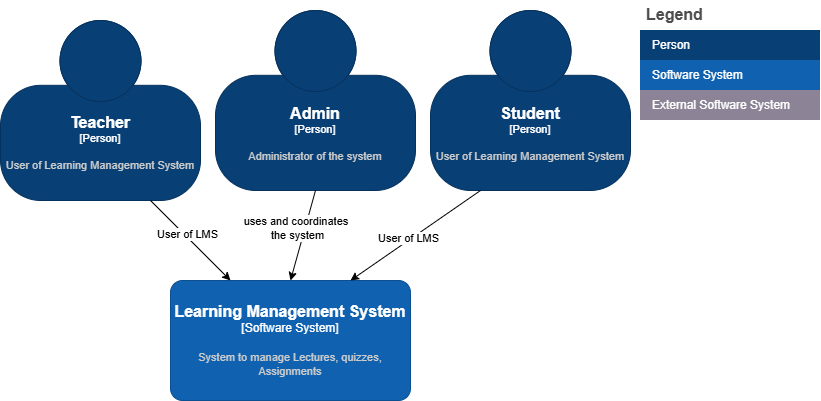

The diagram above was exported from draw.io. Its source (the exported page's mxGraphModel, read from the mxfile embedded in the PNG):
<mxGraphModel dx="855" dy="1709" grid="1" gridSize="10" guides="1" tooltips="1" connect="1" arrows="1" fold="1" page="1" pageScale="1" pageWidth="850" pageHeight="1100" math="0" shadow="0">
  <root>
    <mxCell id="0" />
    <mxCell id="1" parent="0" />
    <object placeholders="1" c4Name="Student" c4Type="Person" c4Description="User of Learning Management System" label="&lt;font style=&quot;font-size: 16px&quot;&gt;&lt;b&gt;%c4Name%&lt;/b&gt;&lt;/font&gt;&lt;div&gt;[%c4Type%]&lt;/div&gt;&lt;br&gt;&lt;div&gt;&lt;font style=&quot;font-size: 11px&quot;&gt;&lt;font color=&quot;#cccccc&quot;&gt;%c4Description%&lt;/font&gt;&lt;/div&gt;" id="9RFJY7oVG3i8-oz8-FGo-1">
      <mxCell parent="1" style="html=1;fontSize=11;dashed=0;whiteSpace=wrap;fillColor=#083F75;strokeColor=#06315C;fontColor=#ffffff;shape=mxgraph.c4.person2;align=center;metaEdit=1;points=[[0.5,0,0],[1,0.5,0],[1,0.75,0],[0.75,1,0],[0.5,1,0],[0.25,1,0],[0,0.75,0],[0,0.5,0]];resizable=0;" vertex="1">
        <mxGeometry height="180" width="200" x="460" y="-150" as="geometry" />
      </mxCell>
    </object>
    <object placeholders="1" c4Name="Teacher" c4Type="Person" c4Description="User of Learning Management System" label="&lt;font style=&quot;font-size: 16px&quot;&gt;&lt;b&gt;%c4Name%&lt;/b&gt;&lt;/font&gt;&lt;div&gt;[%c4Type%]&lt;/div&gt;&lt;br&gt;&lt;div&gt;&lt;font style=&quot;font-size: 11px&quot;&gt;&lt;font color=&quot;#cccccc&quot;&gt;%c4Description%&lt;/font&gt;&lt;/div&gt;" id="9RFJY7oVG3i8-oz8-FGo-2">
      <mxCell parent="1" style="html=1;fontSize=11;dashed=0;whiteSpace=wrap;fillColor=#083F75;strokeColor=#06315C;fontColor=#ffffff;shape=mxgraph.c4.person2;align=center;metaEdit=1;points=[[0.5,0,0],[1,0.5,0],[1,0.75,0],[0.75,1,0],[0.5,1,0],[0.25,1,0],[0,0.75,0],[0,0.5,0]];resizable=0;" vertex="1">
        <mxGeometry height="180" width="200" x="30" y="-140" as="geometry" />
      </mxCell>
    </object>
    <object placeholders="1" c4Name="Learning Management System" c4Type="Software System" c4Description="System to manage Lectures, quizzes, Assignments" label="&lt;font style=&quot;font-size: 16px&quot;&gt;&lt;b&gt;%c4Name%&lt;/b&gt;&lt;/font&gt;&lt;div&gt;[%c4Type%]&lt;/div&gt;&lt;br&gt;&lt;div&gt;&lt;font style=&quot;font-size: 11px&quot;&gt;&lt;font color=&quot;#cccccc&quot;&gt;%c4Description%&lt;/font&gt;&lt;/div&gt;" id="9RFJY7oVG3i8-oz8-FGo-3">
      <mxCell parent="1" style="rounded=1;whiteSpace=wrap;html=1;labelBackgroundColor=none;fillColor=#1061B0;fontColor=#ffffff;align=center;arcSize=10;strokeColor=#0D5091;metaEdit=1;resizable=0;points=[[0.25,0,0],[0.5,0,0],[0.75,0,0],[1,0.25,0],[1,0.5,0],[1,0.75,0],[0.75,1,0],[0.5,1,0],[0.25,1,0],[0,0.75,0],[0,0.5,0],[0,0.25,0]];" vertex="1">
        <mxGeometry height="120" width="240" x="200" y="120" as="geometry" />
      </mxCell>
    </object>
    <mxCell id="9RFJY7oVG3i8-oz8-FGo-4" parent="1" style="shape=table;startSize=30;container=1;collapsible=0;childLayout=tableLayout;fontSize=16;align=left;verticalAlign=top;fillColor=none;strokeColor=none;fontColor=#4D4D4D;fontStyle=1;spacingLeft=6;spacing=0;resizable=0;" value="Legend" vertex="1">
      <mxGeometry height="120" width="180" x="670" y="-160" as="geometry" />
    </mxCell>
    <mxCell id="9RFJY7oVG3i8-oz8-FGo-5" parent="9RFJY7oVG3i8-oz8-FGo-4" style="shape=tableRow;horizontal=0;startSize=0;swimlaneHead=0;swimlaneBody=0;strokeColor=inherit;top=0;left=0;bottom=0;right=0;collapsible=0;dropTarget=0;fillColor=none;points=[[0,0.5],[1,0.5]];portConstraint=eastwest;fontSize=12;" value="" vertex="1">
      <mxGeometry height="30" width="180" y="30" as="geometry" />
    </mxCell>
    <mxCell id="9RFJY7oVG3i8-oz8-FGo-6" parent="9RFJY7oVG3i8-oz8-FGo-5" style="shape=partialRectangle;html=1;whiteSpace=wrap;connectable=0;strokeColor=inherit;overflow=hidden;fillColor=#083F75;top=0;left=0;bottom=0;right=0;pointerEvents=1;fontSize=12;align=left;fontColor=#FFFFFF;gradientColor=none;spacingLeft=10;spacingRight=4;" value="Person" vertex="1">
      <mxGeometry height="30" width="180" as="geometry">
        <mxRectangle height="30" width="180" as="alternateBounds" />
      </mxGeometry>
    </mxCell>
    <mxCell id="9RFJY7oVG3i8-oz8-FGo-7" parent="9RFJY7oVG3i8-oz8-FGo-4" style="shape=tableRow;horizontal=0;startSize=0;swimlaneHead=0;swimlaneBody=0;strokeColor=inherit;top=0;left=0;bottom=0;right=0;collapsible=0;dropTarget=0;fillColor=none;points=[[0,0.5],[1,0.5]];portConstraint=eastwest;fontSize=12;" value="" vertex="1">
      <mxGeometry height="30" width="180" y="60" as="geometry" />
    </mxCell>
    <mxCell id="9RFJY7oVG3i8-oz8-FGo-8" parent="9RFJY7oVG3i8-oz8-FGo-7" style="shape=partialRectangle;html=1;whiteSpace=wrap;connectable=0;strokeColor=inherit;overflow=hidden;fillColor=#1061B0;top=0;left=0;bottom=0;right=0;pointerEvents=1;fontSize=12;align=left;fontColor=#FFFFFF;gradientColor=none;spacingLeft=10;spacingRight=4;" value="Software System" vertex="1">
      <mxGeometry height="30" width="180" as="geometry">
        <mxRectangle height="30" width="180" as="alternateBounds" />
      </mxGeometry>
    </mxCell>
    <mxCell id="9RFJY7oVG3i8-oz8-FGo-15" parent="9RFJY7oVG3i8-oz8-FGo-4" style="shape=tableRow;horizontal=0;startSize=0;swimlaneHead=0;swimlaneBody=0;strokeColor=inherit;top=0;left=0;bottom=0;right=0;collapsible=0;dropTarget=0;fillColor=none;points=[[0,0.5],[1,0.5]];portConstraint=eastwest;fontSize=12;" value="" vertex="1">
      <mxGeometry height="30" width="180" y="90" as="geometry" />
    </mxCell>
    <mxCell id="9RFJY7oVG3i8-oz8-FGo-16" parent="9RFJY7oVG3i8-oz8-FGo-15" style="shape=partialRectangle;html=1;whiteSpace=wrap;connectable=0;strokeColor=inherit;overflow=hidden;fillColor=#8C8496;top=0;left=0;bottom=0;right=0;pointerEvents=1;fontSize=12;align=left;fontColor=#FFFFFF;gradientColor=none;spacingLeft=10;spacingRight=4;" value="External Software System" vertex="1">
      <mxGeometry height="30" width="180" as="geometry">
        <mxRectangle height="30" width="180" as="alternateBounds" />
      </mxGeometry>
    </mxCell>
    <mxCell id="9RFJY7oVG3i8-oz8-FGo-18" edge="1" parent="1" source="9RFJY7oVG3i8-oz8-FGo-2" style="edgeStyle=none;html=1;exitX=0.75;exitY=1;exitDx=0;exitDy=0;exitPerimeter=0;entryX=0.25;entryY=0;entryDx=0;entryDy=0;entryPerimeter=0;" target="9RFJY7oVG3i8-oz8-FGo-3">
      <mxGeometry relative="1" as="geometry" />
    </mxCell>
    <mxCell id="9RFJY7oVG3i8-oz8-FGo-19" connectable="0" parent="9RFJY7oVG3i8-oz8-FGo-18" style="edgeLabel;html=1;align=center;verticalAlign=middle;resizable=0;points=[];inheritText=1;" value="User of LMS" vertex="1">
      <mxGeometry relative="1" x="-0.133" y="2" as="geometry">
        <mxPoint as="offset" />
      </mxGeometry>
    </mxCell>
    <mxCell id="9RFJY7oVG3i8-oz8-FGo-20" edge="1" parent="1" source="9RFJY7oVG3i8-oz8-FGo-1" style="edgeStyle=none;html=1;exitX=0.25;exitY=1;exitDx=0;exitDy=0;exitPerimeter=0;entryX=0.75;entryY=0;entryDx=0;entryDy=0;entryPerimeter=0;" target="9RFJY7oVG3i8-oz8-FGo-3">
      <mxGeometry relative="1" as="geometry" />
    </mxCell>
    <mxCell id="9RFJY7oVG3i8-oz8-FGo-21" connectable="0" parent="9RFJY7oVG3i8-oz8-FGo-20" style="edgeLabel;html=1;align=center;verticalAlign=middle;resizable=0;points=[];inheritText=1;" value="User of LMS" vertex="1">
      <mxGeometry relative="1" x="0.101" y="-2" as="geometry">
        <mxPoint as="offset" />
      </mxGeometry>
    </mxCell>
    <object placeholders="1" c4Name="Admin&#10;" c4Type="Person" c4Description="Administrator of the system" label="&lt;font style=&quot;font-size: 16px&quot;&gt;&lt;b&gt;%c4Name%&lt;/b&gt;&lt;/font&gt;&lt;div&gt;[%c4Type%]&lt;/div&gt;&lt;br&gt;&lt;div&gt;&lt;font style=&quot;font-size: 11px&quot;&gt;&lt;font color=&quot;#cccccc&quot;&gt;%c4Description%&lt;/font&gt;&lt;/div&gt;" id="wCPQzijTtezyKkpPUxIQ-1">
      <mxCell parent="1" style="html=1;fontSize=11;dashed=0;whiteSpace=wrap;fillColor=#083F75;strokeColor=#06315C;fontColor=#ffffff;shape=mxgraph.c4.person2;align=center;metaEdit=1;points=[[0.5,0,0],[1,0.5,0],[1,0.75,0],[0.75,1,0],[0.5,1,0],[0.25,1,0],[0,0.75,0],[0,0.5,0]];resizable=0;" vertex="1">
        <mxGeometry height="180" width="200" x="245" y="-150" as="geometry" />
      </mxCell>
    </object>
    <mxCell id="wCPQzijTtezyKkpPUxIQ-2" edge="1" parent="1" source="wCPQzijTtezyKkpPUxIQ-1" style="edgeStyle=none;html=1;exitX=0.5;exitY=1;exitDx=0;exitDy=0;exitPerimeter=0;entryX=0.5;entryY=0;entryDx=0;entryDy=0;entryPerimeter=0;" target="9RFJY7oVG3i8-oz8-FGo-3">
      <mxGeometry relative="1" as="geometry" />
    </mxCell>
    <mxCell id="wCPQzijTtezyKkpPUxIQ-3" connectable="0" parent="wCPQzijTtezyKkpPUxIQ-2" style="edgeLabel;html=1;align=center;verticalAlign=middle;resizable=0;points=[];inheritText=1;" value="uses and coordinates&amp;nbsp;&lt;div&gt;the system&lt;/div&gt;" vertex="1">
      <mxGeometry relative="1" x="-0.1284" y="-8" as="geometry">
        <mxPoint as="offset" />
      </mxGeometry>
    </mxCell>
  </root>
</mxGraphModel>